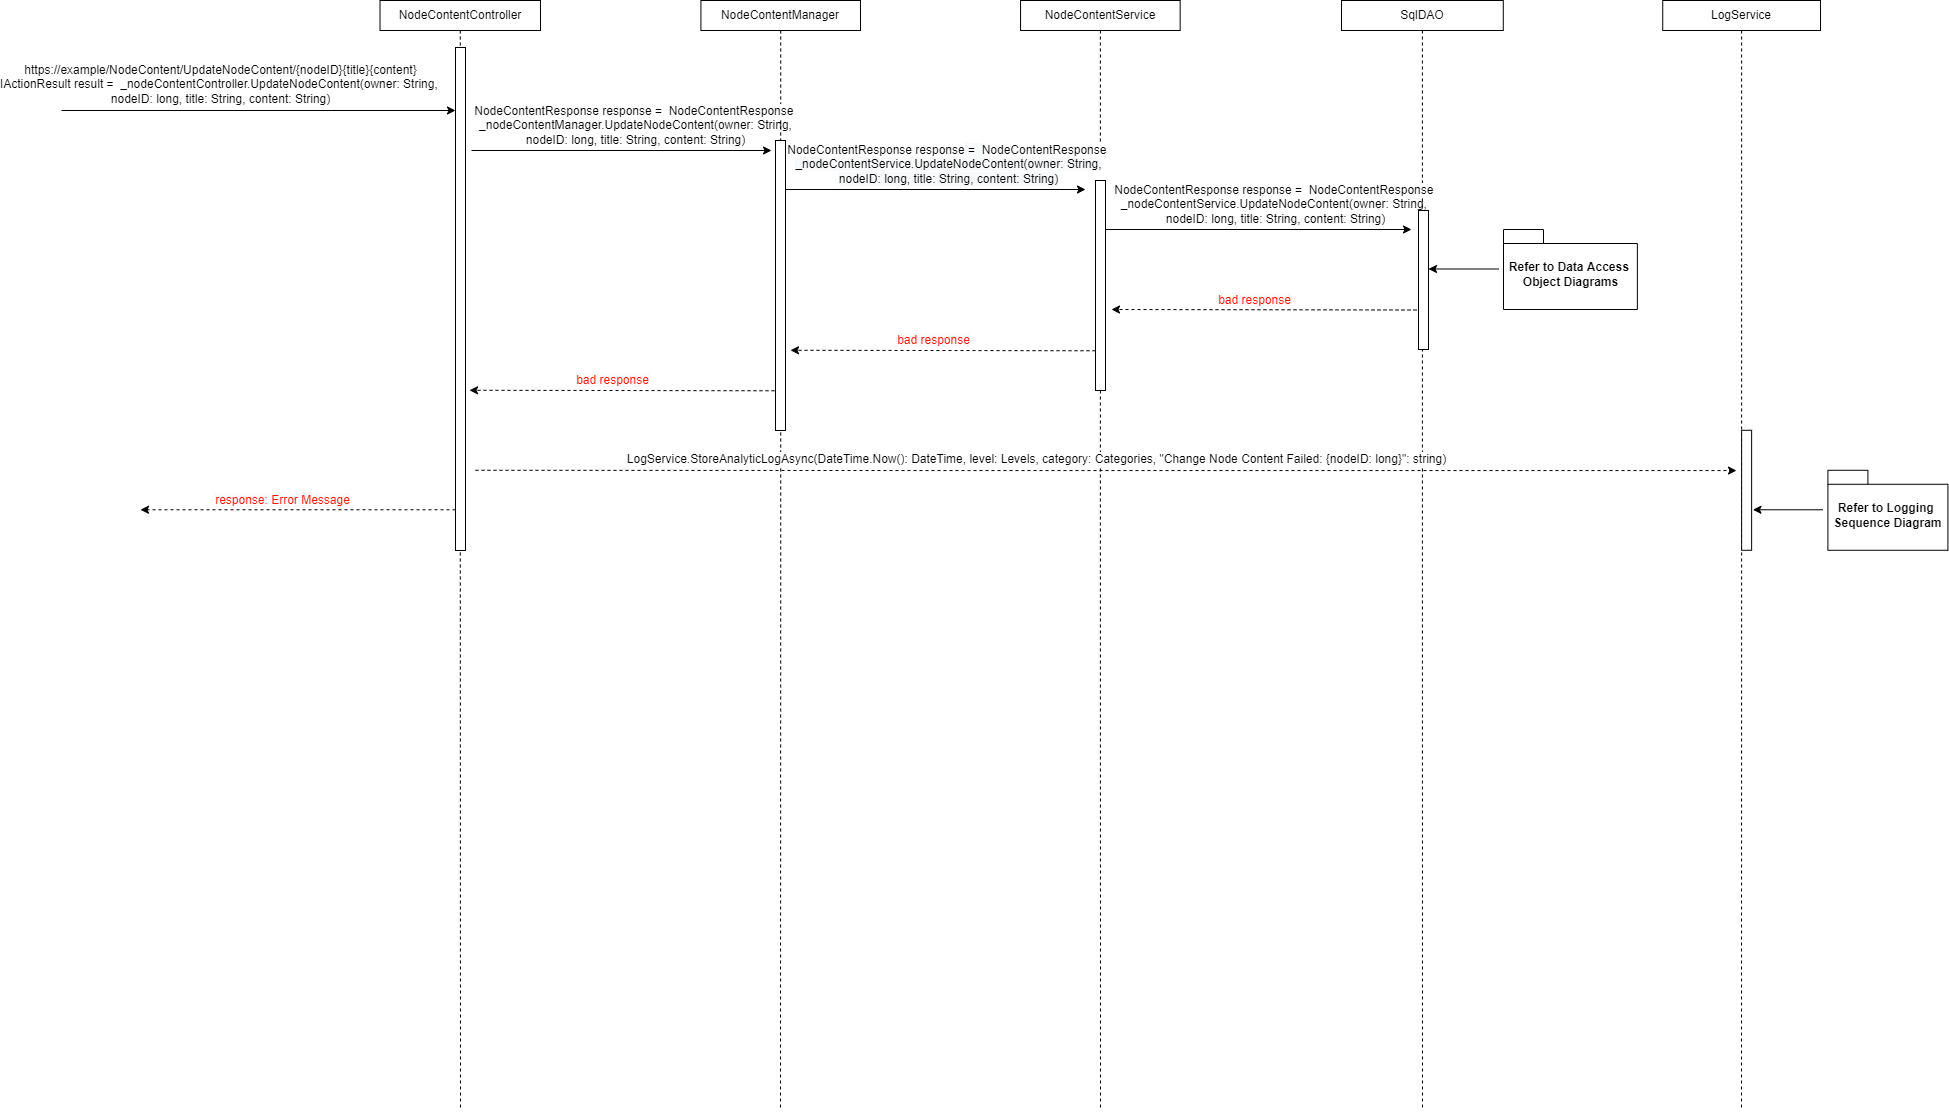

The diagram above was exported from draw.io. Its source (the exported page's mxGraphModel, read from the mxfile embedded in the PNG):
<mxGraphModel dx="2912" dy="1154" grid="1" gridSize="10" guides="1" tooltips="1" connect="1" arrows="1" fold="1" page="1" pageScale="1" pageWidth="850" pageHeight="1100" math="0" shadow="0">
  <root>
    <mxCell id="s9eJFI9qaEl01D_iYnTJ-0" />
    <mxCell id="s9eJFI9qaEl01D_iYnTJ-1" parent="s9eJFI9qaEl01D_iYnTJ-0" />
    <mxCell id="s9eJFI9qaEl01D_iYnTJ-2" style="edgeStyle=orthogonalEdgeStyle;rounded=0;orthogonalLoop=1;jettySize=auto;html=1;dashed=1;endArrow=none;endFill=0;" parent="s9eJFI9qaEl01D_iYnTJ-1" source="s9eJFI9qaEl01D_iYnTJ-3" edge="1">
      <mxGeometry relative="1" as="geometry">
        <mxPoint x="325" y="1240" as="targetPoint" />
      </mxGeometry>
    </mxCell>
    <mxCell id="s9eJFI9qaEl01D_iYnTJ-3" value="NodeContentController" style="whiteSpace=wrap;html=1;fontSize=12;" parent="s9eJFI9qaEl01D_iYnTJ-1" vertex="1">
      <mxGeometry x="244.52000000000004" y="130" width="160.48" height="30" as="geometry" />
    </mxCell>
    <mxCell id="s9eJFI9qaEl01D_iYnTJ-4" style="edgeStyle=orthogonalEdgeStyle;rounded=0;orthogonalLoop=1;jettySize=auto;html=1;dashed=1;endArrow=none;endFill=0;" parent="s9eJFI9qaEl01D_iYnTJ-1" source="s9eJFI9qaEl01D_iYnTJ-5" edge="1">
      <mxGeometry relative="1" as="geometry">
        <mxPoint x="1287" y="1240" as="targetPoint" />
      </mxGeometry>
    </mxCell>
    <mxCell id="s9eJFI9qaEl01D_iYnTJ-5" value="&lt;span style=&quot;background-color: rgb(255 , 255 , 255)&quot;&gt;SqlDAO&lt;/span&gt;" style="whiteSpace=wrap;html=1;fontSize=12;" parent="s9eJFI9qaEl01D_iYnTJ-1" vertex="1">
      <mxGeometry x="1206" y="130" width="161.78" height="30" as="geometry" />
    </mxCell>
    <mxCell id="s9eJFI9qaEl01D_iYnTJ-6" style="edgeStyle=orthogonalEdgeStyle;rounded=0;orthogonalLoop=1;jettySize=auto;html=1;dashed=1;endArrow=none;endFill=0;" parent="s9eJFI9qaEl01D_iYnTJ-1" source="s9eJFI9qaEl01D_iYnTJ-7" edge="1">
      <mxGeometry relative="1" as="geometry">
        <mxPoint x="1606" y="1240" as="targetPoint" />
      </mxGeometry>
    </mxCell>
    <mxCell id="s9eJFI9qaEl01D_iYnTJ-7" value="LogService" style="whiteSpace=wrap;html=1;fontSize=12;" parent="s9eJFI9qaEl01D_iYnTJ-1" vertex="1">
      <mxGeometry x="1527.2399999999998" y="130" width="157.78" height="30" as="geometry" />
    </mxCell>
    <mxCell id="s9eJFI9qaEl01D_iYnTJ-8" value="" style="rounded=0;whiteSpace=wrap;html=1;fontSize=12;fillColor=default;gradientColor=none;" parent="s9eJFI9qaEl01D_iYnTJ-1" vertex="1">
      <mxGeometry x="320" y="177" width="10" height="503" as="geometry" />
    </mxCell>
    <mxCell id="s9eJFI9qaEl01D_iYnTJ-9" style="edgeStyle=orthogonalEdgeStyle;rounded=0;orthogonalLoop=1;jettySize=auto;html=1;dashed=1;endArrow=none;endFill=0;" parent="s9eJFI9qaEl01D_iYnTJ-1" source="s9eJFI9qaEl01D_iYnTJ-10" edge="1">
      <mxGeometry relative="1" as="geometry">
        <mxPoint x="645" y="1240" as="targetPoint" />
      </mxGeometry>
    </mxCell>
    <mxCell id="s9eJFI9qaEl01D_iYnTJ-10" value="NodeContentManager" style="whiteSpace=wrap;html=1;fontSize=12;" parent="s9eJFI9qaEl01D_iYnTJ-1" vertex="1">
      <mxGeometry x="565.4099999999999" y="130" width="159.59" height="30" as="geometry" />
    </mxCell>
    <mxCell id="s9eJFI9qaEl01D_iYnTJ-11" style="edgeStyle=orthogonalEdgeStyle;rounded=0;orthogonalLoop=1;jettySize=auto;html=1;dashed=1;endArrow=none;endFill=0;" parent="s9eJFI9qaEl01D_iYnTJ-1" source="s9eJFI9qaEl01D_iYnTJ-12" edge="1">
      <mxGeometry relative="1" as="geometry">
        <mxPoint x="965" y="1240" as="targetPoint" />
      </mxGeometry>
    </mxCell>
    <mxCell id="s9eJFI9qaEl01D_iYnTJ-12" value="NodeContentService" style="whiteSpace=wrap;html=1;fontSize=12;" parent="s9eJFI9qaEl01D_iYnTJ-1" vertex="1">
      <mxGeometry x="885.06" y="130" width="159.59" height="30" as="geometry" />
    </mxCell>
    <mxCell id="s9eJFI9qaEl01D_iYnTJ-13" value="" style="endArrow=classic;html=1;rounded=0;" parent="s9eJFI9qaEl01D_iYnTJ-1" edge="1">
      <mxGeometry width="50" height="50" relative="1" as="geometry">
        <mxPoint x="-73.9699999999998" y="240" as="sourcePoint" />
        <mxPoint x="320" y="240" as="targetPoint" />
      </mxGeometry>
    </mxCell>
    <mxCell id="s9eJFI9qaEl01D_iYnTJ-14" value="https://example/NodeContent/UpdateNodeContent/{nodeID}{title}{content}&lt;br&gt;IActionResult result =&amp;nbsp; _nodeContentController.UpdateNodeContent(owner: String, &lt;br&gt;nodeID: long, title: String, content: String)" style="text;html=1;align=center;verticalAlign=middle;resizable=0;points=[];autosize=1;strokeColor=none;fillColor=none;" parent="s9eJFI9qaEl01D_iYnTJ-1" vertex="1">
      <mxGeometry x="-125" y="188.99999999999977" width="420" height="50" as="geometry" />
    </mxCell>
    <mxCell id="s9eJFI9qaEl01D_iYnTJ-15" value="" style="endArrow=classic;html=1;rounded=0;fontSize=12;" parent="s9eJFI9qaEl01D_iYnTJ-1" edge="1">
      <mxGeometry width="50" height="50" relative="1" as="geometry">
        <mxPoint x="336" y="280" as="sourcePoint" />
        <mxPoint x="636" y="280" as="targetPoint" />
        <Array as="points" />
      </mxGeometry>
    </mxCell>
    <mxCell id="s9eJFI9qaEl01D_iYnTJ-16" value="&lt;span style=&quot;background-color: rgb(255 , 255 , 255)&quot;&gt;NodeContentResponse response&lt;/span&gt;&amp;nbsp;=&amp;nbsp;&amp;nbsp;&lt;span style=&quot;background-color: rgb(255 , 255 , 255)&quot;&gt;NodeContentResponse&amp;nbsp;&lt;br&gt;&lt;/span&gt;_nodeContentManager.UpdateNodeContent(owner: String,&lt;br&gt;nodeID: long, title: String, content: String)" style="text;html=1;align=center;verticalAlign=middle;resizable=0;points=[];autosize=1;strokeColor=none;fillColor=none;" parent="s9eJFI9qaEl01D_iYnTJ-1" vertex="1">
      <mxGeometry x="330.0000000000001" y="229.99999999999977" width="340" height="50" as="geometry" />
    </mxCell>
    <mxCell id="s9eJFI9qaEl01D_iYnTJ-17" value="" style="whiteSpace=wrap;html=1;fontSize=12;" parent="s9eJFI9qaEl01D_iYnTJ-1" vertex="1">
      <mxGeometry x="640" y="270" width="10" height="290" as="geometry" />
    </mxCell>
    <mxCell id="s9eJFI9qaEl01D_iYnTJ-18" value="" style="endArrow=classic;html=1;rounded=0;dashed=1;fontSize=12;" parent="s9eJFI9qaEl01D_iYnTJ-1" edge="1">
      <mxGeometry width="50" height="50" relative="1" as="geometry">
        <mxPoint x="319.9999999999991" y="639.27" as="sourcePoint" />
        <mxPoint x="5" y="639.2700000000004" as="targetPoint" />
      </mxGeometry>
    </mxCell>
    <mxCell id="s9eJFI9qaEl01D_iYnTJ-19" value="&lt;span style=&quot;color: rgb(255 , 17 , 0) ; background-color: rgb(248 , 249 , 250)&quot;&gt;response: Error Message&lt;/span&gt;" style="edgeLabel;html=1;align=center;verticalAlign=middle;resizable=0;points=[];fontSize=12;" parent="s9eJFI9qaEl01D_iYnTJ-18" connectable="0" vertex="1">
      <mxGeometry x="0.0829" relative="1" as="geometry">
        <mxPoint x="-2" y="-10" as="offset" />
      </mxGeometry>
    </mxCell>
    <mxCell id="s9eJFI9qaEl01D_iYnTJ-20" value="" style="endArrow=classic;html=1;rounded=0;dashed=1;fontSize=12;" parent="s9eJFI9qaEl01D_iYnTJ-1" edge="1">
      <mxGeometry width="50" height="50" relative="1" as="geometry">
        <mxPoint x="340" y="599.7700000000004" as="sourcePoint" />
        <mxPoint x="1601" y="600.0499999999997" as="targetPoint" />
        <Array as="points">
          <mxPoint x="777.8041379310346" y="600.0500000000002" />
          <mxPoint x="832.8041379310346" y="600.0500000000002" />
        </Array>
      </mxGeometry>
    </mxCell>
    <mxCell id="s9eJFI9qaEl01D_iYnTJ-21" value="&lt;span style=&quot;background-color: rgb(255 , 255 , 255) ; font-family: &amp;#34;helvetica&amp;#34;&quot;&gt;LogService.StoreAnalyticLogAsync(DateTime.Now()&lt;/span&gt;&lt;span style=&quot;background-color: rgb(255 , 255 , 255) ; font-family: &amp;#34;helvetica&amp;#34;&quot;&gt;: DateTime, level: Levels&lt;/span&gt;&lt;span style=&quot;background-color: rgb(255 , 255 , 255) ; font-family: &amp;#34;helvetica&amp;#34;&quot;&gt;, category: Categories&lt;/span&gt;&lt;span style=&quot;background-color: rgb(255 , 255 , 255) ; font-family: &amp;#34;helvetica&amp;#34;&quot;&gt;, &quot;Change Node Content Failed: {nodeID: long}&quot;&lt;/span&gt;&lt;span style=&quot;background-color: rgb(255 , 255 , 255) ; font-family: &amp;#34;helvetica&amp;#34;&quot;&gt;: string)&lt;/span&gt;" style="text;html=1;align=center;verticalAlign=middle;resizable=0;points=[];autosize=1;strokeColor=none;fillColor=none;fontSize=12;" parent="s9eJFI9qaEl01D_iYnTJ-1" vertex="1">
      <mxGeometry x="486.0000000000002" y="579.0499999999997" width="830" height="20" as="geometry" />
    </mxCell>
    <mxCell id="s9eJFI9qaEl01D_iYnTJ-22" value="Refer to Logging &lt;br style=&quot;font-size: 12px;&quot;&gt;Sequence Diagram" style="shape=folder;fontStyle=1;spacingTop=10;tabWidth=40;tabHeight=14;tabPosition=left;html=1;fontSize=12;" parent="s9eJFI9qaEl01D_iYnTJ-1" vertex="1">
      <mxGeometry x="1692.4100000000003" y="599.7700000000004" width="120" height="80" as="geometry" />
    </mxCell>
    <mxCell id="s9eJFI9qaEl01D_iYnTJ-23" value="" style="endArrow=classic;html=1;rounded=0;fontSize=12;" parent="s9eJFI9qaEl01D_iYnTJ-1" edge="1">
      <mxGeometry width="50" height="50" relative="1" as="geometry">
        <mxPoint x="1687.4099999999999" y="639.2700000000004" as="sourcePoint" />
        <mxPoint x="1617.414137931035" y="639.2700000000004" as="targetPoint" />
        <Array as="points" />
      </mxGeometry>
    </mxCell>
    <mxCell id="s9eJFI9qaEl01D_iYnTJ-24" value="" style="whiteSpace=wrap;html=1;fontSize=12;" parent="s9eJFI9qaEl01D_iYnTJ-1" vertex="1">
      <mxGeometry x="1606.1299999999999" y="559.77" width="10" height="120" as="geometry" />
    </mxCell>
    <mxCell id="s9eJFI9qaEl01D_iYnTJ-25" value="NodeContentResponse response&lt;span style=&quot;background-color: rgb(248 , 249 , 250)&quot;&gt;&amp;nbsp;=&amp;nbsp;&amp;nbsp;&lt;/span&gt;NodeContentResponse&amp;nbsp;&lt;br&gt;&lt;span style=&quot;background-color: rgb(248 , 249 , 250)&quot;&gt;_nodeContentService.UpdateNodeContent(&lt;/span&gt;&lt;span style=&quot;background-color: rgb(248 , 249 , 250)&quot;&gt;owner: String,&lt;/span&gt;&lt;span style=&quot;background-color: rgb(248 , 249 , 250)&quot;&gt;&lt;br&gt;nodeID: long,&amp;nbsp;&lt;/span&gt;&lt;span style=&quot;background-color: rgb(248 , 249 , 250)&quot;&gt;title: String, content: String)&lt;/span&gt;" style="edgeLabel;html=1;align=center;verticalAlign=middle;resizable=0;points=[];fontSize=12;" parent="s9eJFI9qaEl01D_iYnTJ-1" connectable="0" vertex="1">
      <mxGeometry x="820" y="289" as="geometry">
        <mxPoint x="-8" y="4" as="offset" />
      </mxGeometry>
    </mxCell>
    <mxCell id="s9eJFI9qaEl01D_iYnTJ-26" value="" style="endArrow=classic;html=1;rounded=0;fontSize=12;" parent="s9eJFI9qaEl01D_iYnTJ-1" edge="1">
      <mxGeometry width="50" height="50" relative="1" as="geometry">
        <mxPoint x="650" y="319" as="sourcePoint" />
        <mxPoint x="950" y="319" as="targetPoint" />
        <Array as="points" />
      </mxGeometry>
    </mxCell>
    <mxCell id="s9eJFI9qaEl01D_iYnTJ-27" value="" style="whiteSpace=wrap;html=1;fontSize=12;" parent="s9eJFI9qaEl01D_iYnTJ-1" vertex="1">
      <mxGeometry x="960" y="310" width="10" height="210" as="geometry" />
    </mxCell>
    <mxCell id="s9eJFI9qaEl01D_iYnTJ-28" value="" style="endArrow=classic;html=1;rounded=0;fontSize=12;" parent="s9eJFI9qaEl01D_iYnTJ-1" edge="1">
      <mxGeometry width="50" height="50" relative="1" as="geometry">
        <mxPoint x="970" y="359" as="sourcePoint" />
        <mxPoint x="1276" y="359" as="targetPoint" />
        <Array as="points" />
      </mxGeometry>
    </mxCell>
    <mxCell id="s9eJFI9qaEl01D_iYnTJ-29" value="&lt;span style=&quot;background-color: rgb(255 , 255 , 255)&quot;&gt;NodeContentResponse response&lt;/span&gt;&amp;nbsp;=&amp;nbsp;&amp;nbsp;&lt;span style=&quot;background-color: rgb(255 , 255 , 255)&quot;&gt;NodeContentResponse&amp;nbsp;&lt;/span&gt;&lt;br&gt;_nodeContentService.UpdateNodeContent(owner: String,&amp;nbsp;&lt;br&gt;nodeID: long, title: String, content: String)" style="text;html=1;align=center;verticalAlign=middle;resizable=0;points=[];autosize=1;strokeColor=none;fillColor=none;" parent="s9eJFI9qaEl01D_iYnTJ-1" vertex="1">
      <mxGeometry x="970" y="309" width="340" height="50" as="geometry" />
    </mxCell>
    <mxCell id="s9eJFI9qaEl01D_iYnTJ-30" value="" style="whiteSpace=wrap;html=1;fontSize=12;" parent="s9eJFI9qaEl01D_iYnTJ-1" vertex="1">
      <mxGeometry x="1283" y="340" width="10" height="139" as="geometry" />
    </mxCell>
    <mxCell id="s9eJFI9qaEl01D_iYnTJ-31" value="Refer to Data Access &lt;br&gt;Object Diagrams" style="shape=folder;fontStyle=1;spacingTop=10;tabWidth=40;tabHeight=14;tabPosition=left;html=1;fontSize=12;" parent="s9eJFI9qaEl01D_iYnTJ-1" vertex="1">
      <mxGeometry x="1368" y="359" width="133.86" height="80" as="geometry" />
    </mxCell>
    <mxCell id="s9eJFI9qaEl01D_iYnTJ-32" value="" style="endArrow=classic;html=1;rounded=0;fontSize=12;" parent="s9eJFI9qaEl01D_iYnTJ-1" edge="1">
      <mxGeometry width="50" height="50" relative="1" as="geometry">
        <mxPoint x="1363" y="398.5" as="sourcePoint" />
        <mxPoint x="1293.004137931035" y="398.5" as="targetPoint" />
        <Array as="points" />
      </mxGeometry>
    </mxCell>
    <mxCell id="s9eJFI9qaEl01D_iYnTJ-33" value="" style="endArrow=classic;html=1;rounded=0;dashed=1;fontSize=12;" parent="s9eJFI9qaEl01D_iYnTJ-1" edge="1">
      <mxGeometry width="50" height="50" relative="1" as="geometry">
        <mxPoint x="1281" y="439.5" as="sourcePoint" />
        <mxPoint x="976" y="439" as="targetPoint" />
      </mxGeometry>
    </mxCell>
    <mxCell id="s9eJFI9qaEl01D_iYnTJ-34" value="&lt;span style=&quot;color: rgb(255 , 17 , 0) ; background-color: rgb(248 , 249 , 250)&quot;&gt;bad response&lt;/span&gt;" style="edgeLabel;html=1;align=center;verticalAlign=middle;resizable=0;points=[];fontSize=12;" parent="s9eJFI9qaEl01D_iYnTJ-33" connectable="0" vertex="1">
      <mxGeometry x="0.0829" relative="1" as="geometry">
        <mxPoint x="2" y="-10" as="offset" />
      </mxGeometry>
    </mxCell>
    <mxCell id="s9eJFI9qaEl01D_iYnTJ-35" value="" style="endArrow=classic;html=1;rounded=0;dashed=1;fontSize=12;" parent="s9eJFI9qaEl01D_iYnTJ-1" edge="1">
      <mxGeometry width="50" height="50" relative="1" as="geometry">
        <mxPoint x="960" y="480.27" as="sourcePoint" />
        <mxPoint x="655" y="479.77" as="targetPoint" />
      </mxGeometry>
    </mxCell>
    <mxCell id="s9eJFI9qaEl01D_iYnTJ-36" value="&lt;span style=&quot;color: rgb(255 , 17 , 0) ; background-color: rgb(248 , 249 , 250)&quot;&gt;bad response&lt;/span&gt;" style="edgeLabel;html=1;align=center;verticalAlign=middle;resizable=0;points=[];fontSize=12;" parent="s9eJFI9qaEl01D_iYnTJ-35" connectable="0" vertex="1">
      <mxGeometry x="0.0829" relative="1" as="geometry">
        <mxPoint x="2" y="-10" as="offset" />
      </mxGeometry>
    </mxCell>
    <mxCell id="s9eJFI9qaEl01D_iYnTJ-37" value="" style="endArrow=classic;html=1;rounded=0;dashed=1;fontSize=12;" parent="s9eJFI9qaEl01D_iYnTJ-1" edge="1">
      <mxGeometry width="50" height="50" relative="1" as="geometry">
        <mxPoint x="639" y="520.27" as="sourcePoint" />
        <mxPoint x="334" y="519.77" as="targetPoint" />
      </mxGeometry>
    </mxCell>
    <mxCell id="s9eJFI9qaEl01D_iYnTJ-38" value="&lt;span style=&quot;color: rgb(255 , 17 , 0) ; background-color: rgb(248 , 249 , 250)&quot;&gt;bad response&lt;/span&gt;" style="edgeLabel;html=1;align=center;verticalAlign=middle;resizable=0;points=[];fontSize=12;" parent="s9eJFI9qaEl01D_iYnTJ-37" connectable="0" vertex="1">
      <mxGeometry x="0.0829" relative="1" as="geometry">
        <mxPoint x="2" y="-10" as="offset" />
      </mxGeometry>
    </mxCell>
  </root>
</mxGraphModel>